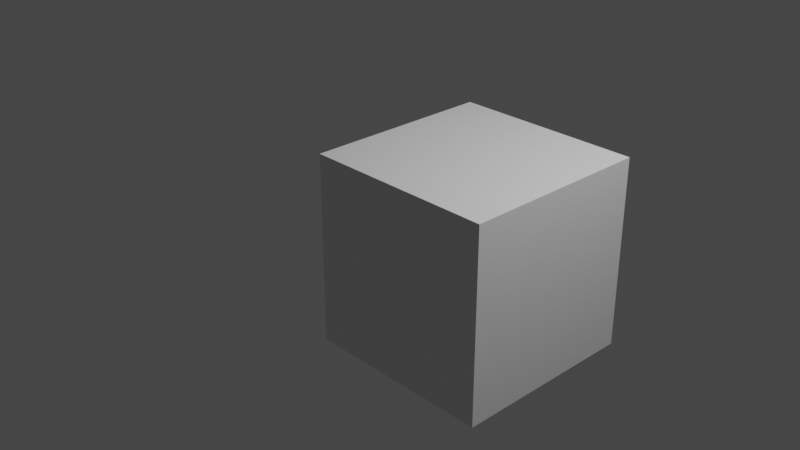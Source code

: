 # Source: OSCBasic.blend  (saved by Blender 2.82.4; exported with 4.5.12 LTS)
import bpy
from mathutils import Matrix  # noqa: F401  (used for matrix-valued properties, if any)

bpy.ops.wm.read_factory_settings(use_empty=True)
scene = bpy.context.scene
scene.name = 'Scene'

# ---- collections
col_collection = bpy.data.collections.new('Collection'); scene.collection.children.link(col_collection)

# ---- materials (node trees are filled in below, after node groups)
mat_material = bpy.data.materials.new('Material')
mat_material.alpha_threshold = 0.0
mat_material.use_transparent_shadow = False
mat_material.line_color = (0.0, 0.0, 0.0, 1.0)

# ---- material node trees
mat_material.use_nodes = True; mat_material.node_tree.nodes.clear()
_N = mat_material.node_tree.nodes; _L = mat_material.node_tree.links
n0 = _N.new('ShaderNodeOutputMaterial'); n0.name = 'Material Output'; n0.location = (300, 300)
n1 = _N.new('ShaderNodeBsdfPrincipled'); n1.name = 'Principled BSDF'; n1.location = (10, 300)
n1.distribution = 'GGX'
n1.subsurface_method = 'BURLEY'
n1.inputs[2].default_value = 0.4
n1.inputs[3].default_value = 1.45
n1.inputs[27].default_value = (0.0, 0.0, 0.0, 1.0)
n1.inputs[28].default_value = 1.0
_L.new(n1.outputs[0], n0.inputs[0])
n0.is_active_output = True

# ---- world
world_world = bpy.data.worlds.new('World'); scene.world = world_world
world_world.use_nodes = True; world_world.node_tree.nodes.clear()
_N = world_world.node_tree.nodes; _L = world_world.node_tree.links
n0 = _N.new('ShaderNodeOutputWorld'); n0.name = 'World Output'; n0.location = (300, 300)
n1 = _N.new('ShaderNodeBackground'); n1.name = 'Background'; n1.location = (10, 300)
n1.inputs[0].default_value = (0.05088, 0.05088, 0.05088, 1.0)
_L.new(n1.outputs[0], n0.inputs[0])
n0.is_active_output = True
world_world.color = (0.05088, 0.05088, 0.05088)
world_world.use_sun_shadow = False
world_world.sun_shadow_jitter_overblur = 0.0

# ---- cameras
cam_camera = bpy.data.cameras.new('Camera')
cam_camera.clip_end = 100.0
cam_camera.ortho_scale = 7.314

# ---- lights
light_light = bpy.data.lights.new('Light', 'POINT')
light_light.transmission_factor = 0.0
light_light.energy = 1000.0
light_light.shadow_soft_size = 0.1
light_light.shadow_maximum_resolution = 0.006
light_light.use_absolute_resolution = True

# ---- meshes
me_cube = bpy.data.meshes.new('Cube')
me_cube.from_pydata([(1.0, 1.0, 1.0), (1.0, 1.0, -1.0), (1.0, -1.0, 1.0), (1.0, -1.0, -1.0), (-1.0, 1.0, 1.0), (-1.0, 1.0, -1.0), (-1.0, -1.0, 1.0), (-1.0, -1.0, -1.0)], [], [(0, 4, 6, 2), (3, 2, 6, 7), (7, 6, 4, 5), (5, 1, 3, 7), (1, 0, 2, 3), (5, 4, 0, 1)])
_uv = me_cube.uv_layers.new(name='UVMap')
_uv.uv.foreach_set('vector', [0.625, 0.5, 0.875, 0.5, 0.875, 0.75, 0.625, 0.75, 0.375, 0.75, 0.625, 0.75, 0.625, 1.0, 0.375, 1.0, 0.375, 0.0, 0.625, 0.0, 0.625, 0.25, 0.375, 0.25, 0.125, 0.5, 0.375, 0.5, 0.375, 0.75, 0.125, 0.75, 0.375, 0.5, 0.625, 0.5, 0.625, 0.75, 0.375, 0.75, 0.375, 0.25, 0.625, 0.25, 0.625, 0.5, 0.375, 0.5])
me_cube.materials.append(mat_material)
me_cube.use_remesh_preserve_volume = False
me_cube.use_remesh_preserve_attributes = False
me_cube.use_mirror_vertex_groups = False
me_cube.update()
me_object = bpy.data.meshes.new('Object')
me_object.from_pydata([(0.0, 1.0, 0.0), (-0.1951, 0.9808, 0.0), (-0.3827, 0.9239, 0.0), (-0.5556, 0.8315, 0.0), (-0.7071, 0.7071, 0.0), (-0.8315, 0.5556, 0.0), (-0.9239, 0.3827, 0.0), (-0.9808, 0.1951, 0.0), (-1.0, 7.55e-08, 0.0), (-0.9808, -0.1951, 0.0), (-0.9239, -0.3827, 0.0), (-0.8315, -0.5556, 0.0), (-0.7071, -0.7071, 0.0), (-0.5556, -0.8315, 0.0), (-0.3827, -0.9239, 0.0), (-0.1951, -0.9808, 0.0), (3.258e-07, -1.0, 0.0), (0.1951, -0.9808, 0.0), (0.3827, -0.9239, 0.0), (0.5556, -0.8315, 0.0), (0.7071, -0.7071, 0.0), (0.8315, -0.5556, 0.0), (0.9239, -0.3827, 0.0), (0.9808, -0.1951, 0.0), (1.0, 9.656e-07, 0.0), (0.9808, 0.1951, 0.0), (0.9239, 0.3827, 0.0), (0.8315, 0.5556, 0.0), (0.7071, 0.7071, 0.0), (0.5556, 0.8315, 0.0), (0.3827, 0.9239, 0.0), (0.1951, 0.9808, 0.0)], [(1, 0), (2, 1), (3, 2), (4, 3), (5, 4), (6, 5), (7, 6), (8, 7), (9, 8), (10, 9), (11, 10), (12, 11), (13, 12), (14, 13), (15, 14), (16, 15), (17, 16), (18, 17), (19, 18), (20, 19), (21, 20), (22, 21), (23, 22), (24, 23), (25, 24), (26, 25), (27, 26), (28, 27), (29, 28), (30, 29), (31, 30), (0, 31)], [])
_uv = me_object.uv_layers.new(name='UVMap')
_uv.uv.foreach_set('vector', [])
me_object.use_remesh_fix_poles = True
me_object.use_remesh_preserve_attributes = False
me_object.use_mirror_vertex_groups = False
me_object.update()
me_object_001 = bpy.data.meshes.new('Object.001')
me_object_001.from_pydata([(0.0, 1.0, 0.0), (-1.0, -4.371e-08, 0.0), (8.742e-08, -1.0, 0.0), (1.0, 1.192e-08, 0.0)], [(1, 0), (2, 1), (3, 2), (0, 3)], [])
_uv = me_object_001.uv_layers.new(name='UVMap')
_uv.uv.foreach_set('vector', [])
me_object_001.use_remesh_fix_poles = True
me_object_001.use_remesh_preserve_attributes = False
me_object_001.use_mirror_vertex_groups = False
me_object_001.update()

# ---- objects
ob_cube = bpy.data.objects.new('Cube', me_cube)
ob_light = bpy.data.objects.new('Light', light_light)
ob_camera = bpy.data.objects.new('Camera', cam_camera)
ob_empty = bpy.data.objects.new('Empty', None)
ob_object = bpy.data.objects.new('Object', me_object)
ob_object_001 = bpy.data.objects.new('Object.001', me_object_001)

# ---- transforms, parenting, visibility, modifiers, constraints
ob_cube.location = (1.0, 0.0, 0.0)
ob_cube.track_axis = 'POS_X'
ob_cube.lock_rotations_4d = False
ob_cube.empty_display_type = 'ARROWS'
ob_cube.lineart.crease_threshold = 0.0
ob_light.location = (4.076, 1.005, 5.904)
ob_light.rotation_euler = (0.6503, 0.05522, 1.866)
ob_light.lock_rotations_4d = False
ob_light.empty_display_type = 'ARROWS'
ob_light.color = (0.0, 0.0, 0.0, 0.0)
ob_light.lineart.crease_threshold = 0.0
ob_camera.location = (7.359, -6.926, 4.958)
ob_camera.rotation_euler = (1.109, 0.0, 0.8149)
ob_camera.lock_rotations_4d = False
ob_camera.empty_display_type = 'ARROWS'
ob_camera.color = (0.0, 0.0, 0.0, 0.0)
ob_camera.display_type = 'WIRE'
ob_camera.lineart.crease_threshold = 0.0
ob_empty.location = (0.0, 0.0, 0.0)
ob_empty.hide_viewport = True
ob_empty.lineart.crease_threshold = 0.0
ob_object.location = (0.0, 0.0, 0.0)
ob_object.lineart.crease_threshold = 0.0
ob_object_001.location = (0.0, 0.0, 0.0)
ob_object_001.lineart.crease_threshold = 0.0

# ---- collection membership
col_collection.objects.link(ob_cube)
col_collection.objects.link(ob_light)
col_collection.objects.link(ob_camera)
col_collection.objects.link(ob_empty)
col_collection.objects.link(ob_object)
col_collection.objects.link(ob_object_001)

# ---- scene / render settings (as saved in the file)
scene.camera = ob_camera
scene.frame_start = 1; scene.frame_end = 250; scene.frame_set(107)
scene.render.engine = 'BLENDER_EEVEE_NEXT'
scene.cycles.use_denoising = False
scene.cycles.samples = 128
scene.cycles.sampling_pattern = 'TABULATED_SOBOL'
scene.cycles.use_adaptive_sampling = False
scene.cycles.use_light_tree = False
scene.view_settings.view_transform = 'Filmic'
bpy.context.view_layer.update()
